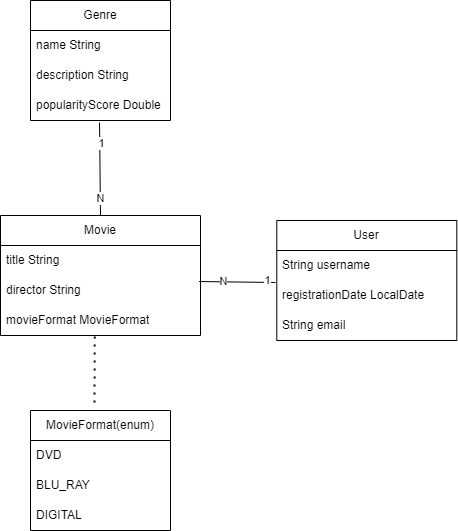

The diagram above was exported from draw.io. Its source (the exported page's mxGraphModel, read from the mxfile embedded in the PNG):
<mxGraphModel dx="2074" dy="1098" grid="1" gridSize="10" guides="1" tooltips="1" connect="1" arrows="1" fold="1" page="1" pageScale="1" pageWidth="827" pageHeight="1169" math="0" shadow="0">
  <root>
    <mxCell id="0" />
    <mxCell id="1" parent="0" />
    <mxCell id="shy-tyMeLJOB1zwTPaBQ-4" value="Genre" style="swimlane;fontStyle=0;childLayout=stackLayout;horizontal=1;startSize=30;horizontalStack=0;resizeParent=1;resizeParentMax=0;resizeLast=0;collapsible=1;marginBottom=0;whiteSpace=wrap;html=1;" parent="1" vertex="1">
      <mxGeometry x="200" y="240" width="140" height="120" as="geometry" />
    </mxCell>
    <mxCell id="shy-tyMeLJOB1zwTPaBQ-5" value="name String" style="text;strokeColor=none;fillColor=none;align=left;verticalAlign=middle;spacingLeft=4;spacingRight=4;overflow=hidden;points=[[0,0.5],[1,0.5]];portConstraint=eastwest;rotatable=0;whiteSpace=wrap;html=1;" parent="shy-tyMeLJOB1zwTPaBQ-4" vertex="1">
      <mxGeometry y="30" width="140" height="30" as="geometry" />
    </mxCell>
    <mxCell id="shy-tyMeLJOB1zwTPaBQ-6" value="description String" style="text;strokeColor=none;fillColor=none;align=left;verticalAlign=middle;spacingLeft=4;spacingRight=4;overflow=hidden;points=[[0,0.5],[1,0.5]];portConstraint=eastwest;rotatable=0;whiteSpace=wrap;html=1;" parent="shy-tyMeLJOB1zwTPaBQ-4" vertex="1">
      <mxGeometry y="60" width="140" height="30" as="geometry" />
    </mxCell>
    <mxCell id="shy-tyMeLJOB1zwTPaBQ-7" value="popularityScore Double" style="text;strokeColor=none;fillColor=none;align=left;verticalAlign=middle;spacingLeft=4;spacingRight=4;overflow=hidden;points=[[0,0.5],[1,0.5]];portConstraint=eastwest;rotatable=0;whiteSpace=wrap;html=1;" parent="shy-tyMeLJOB1zwTPaBQ-4" vertex="1">
      <mxGeometry y="90" width="140" height="30" as="geometry" />
    </mxCell>
    <mxCell id="shy-tyMeLJOB1zwTPaBQ-8" value="User" style="swimlane;fontStyle=0;childLayout=stackLayout;horizontal=1;startSize=30;horizontalStack=0;resizeParent=1;resizeParentMax=0;resizeLast=0;collapsible=1;marginBottom=0;whiteSpace=wrap;html=1;" parent="1" vertex="1">
      <mxGeometry x="446.28999999999996" y="460" width="180" height="120" as="geometry" />
    </mxCell>
    <mxCell id="shy-tyMeLJOB1zwTPaBQ-9" value="String username" style="text;strokeColor=none;fillColor=none;align=left;verticalAlign=middle;spacingLeft=4;spacingRight=4;overflow=hidden;points=[[0,0.5],[1,0.5]];portConstraint=eastwest;rotatable=0;whiteSpace=wrap;html=1;" parent="shy-tyMeLJOB1zwTPaBQ-8" vertex="1">
      <mxGeometry y="30" width="180" height="30" as="geometry" />
    </mxCell>
    <mxCell id="shy-tyMeLJOB1zwTPaBQ-10" value="registrationDate LocalDate" style="text;strokeColor=none;fillColor=none;align=left;verticalAlign=middle;spacingLeft=4;spacingRight=4;overflow=hidden;points=[[0,0.5],[1,0.5]];portConstraint=eastwest;rotatable=0;whiteSpace=wrap;html=1;" parent="shy-tyMeLJOB1zwTPaBQ-8" vertex="1">
      <mxGeometry y="60" width="180" height="30" as="geometry" />
    </mxCell>
    <mxCell id="shy-tyMeLJOB1zwTPaBQ-11" value="String email" style="text;strokeColor=none;fillColor=none;align=left;verticalAlign=middle;spacingLeft=4;spacingRight=4;overflow=hidden;points=[[0,0.5],[1,0.5]];portConstraint=eastwest;rotatable=0;whiteSpace=wrap;html=1;" parent="shy-tyMeLJOB1zwTPaBQ-8" vertex="1">
      <mxGeometry y="90" width="180" height="30" as="geometry" />
    </mxCell>
    <mxCell id="shy-tyMeLJOB1zwTPaBQ-12" value="Movie" style="swimlane;fontStyle=0;childLayout=stackLayout;horizontal=1;startSize=30;horizontalStack=0;resizeParent=1;resizeParentMax=0;resizeLast=0;collapsible=1;marginBottom=0;whiteSpace=wrap;html=1;" parent="1" vertex="1">
      <mxGeometry x="170" y="455" width="200" height="120" as="geometry" />
    </mxCell>
    <mxCell id="shy-tyMeLJOB1zwTPaBQ-13" value="title String" style="text;strokeColor=none;fillColor=none;align=left;verticalAlign=middle;spacingLeft=4;spacingRight=4;overflow=hidden;points=[[0,0.5],[1,0.5]];portConstraint=eastwest;rotatable=0;whiteSpace=wrap;html=1;" parent="shy-tyMeLJOB1zwTPaBQ-12" vertex="1">
      <mxGeometry y="30" width="200" height="30" as="geometry" />
    </mxCell>
    <mxCell id="shy-tyMeLJOB1zwTPaBQ-14" value="director String" style="text;strokeColor=none;fillColor=none;align=left;verticalAlign=middle;spacingLeft=4;spacingRight=4;overflow=hidden;points=[[0,0.5],[1,0.5]];portConstraint=eastwest;rotatable=0;whiteSpace=wrap;html=1;" parent="shy-tyMeLJOB1zwTPaBQ-12" vertex="1">
      <mxGeometry y="60" width="200" height="30" as="geometry" />
    </mxCell>
    <mxCell id="shy-tyMeLJOB1zwTPaBQ-15" value="movieFormat MovieFormat" style="text;strokeColor=none;fillColor=none;align=left;verticalAlign=middle;spacingLeft=4;spacingRight=4;overflow=hidden;points=[[0,0.5],[1,0.5]];portConstraint=eastwest;rotatable=0;whiteSpace=wrap;html=1;" parent="shy-tyMeLJOB1zwTPaBQ-12" vertex="1">
      <mxGeometry y="90" width="200" height="30" as="geometry" />
    </mxCell>
    <mxCell id="shy-tyMeLJOB1zwTPaBQ-16" value="MovieFormat(enum)" style="swimlane;fontStyle=0;childLayout=stackLayout;horizontal=1;startSize=30;horizontalStack=0;resizeParent=1;resizeParentMax=0;resizeLast=0;collapsible=1;marginBottom=0;whiteSpace=wrap;html=1;" parent="1" vertex="1">
      <mxGeometry x="200" y="650" width="140" height="120" as="geometry" />
    </mxCell>
    <mxCell id="shy-tyMeLJOB1zwTPaBQ-17" value="DVD" style="text;strokeColor=none;fillColor=none;align=left;verticalAlign=middle;spacingLeft=4;spacingRight=4;overflow=hidden;points=[[0,0.5],[1,0.5]];portConstraint=eastwest;rotatable=0;whiteSpace=wrap;html=1;" parent="shy-tyMeLJOB1zwTPaBQ-16" vertex="1">
      <mxGeometry y="30" width="140" height="30" as="geometry" />
    </mxCell>
    <mxCell id="shy-tyMeLJOB1zwTPaBQ-18" value="BLU_RAY" style="text;strokeColor=none;fillColor=none;align=left;verticalAlign=middle;spacingLeft=4;spacingRight=4;overflow=hidden;points=[[0,0.5],[1,0.5]];portConstraint=eastwest;rotatable=0;whiteSpace=wrap;html=1;" parent="shy-tyMeLJOB1zwTPaBQ-16" vertex="1">
      <mxGeometry y="60" width="140" height="30" as="geometry" />
    </mxCell>
    <mxCell id="shy-tyMeLJOB1zwTPaBQ-19" value="DIGITAL" style="text;strokeColor=none;fillColor=none;align=left;verticalAlign=middle;spacingLeft=4;spacingRight=4;overflow=hidden;points=[[0,0.5],[1,0.5]];portConstraint=eastwest;rotatable=0;whiteSpace=wrap;html=1;" parent="shy-tyMeLJOB1zwTPaBQ-16" vertex="1">
      <mxGeometry y="90" width="140" height="30" as="geometry" />
    </mxCell>
    <mxCell id="shy-tyMeLJOB1zwTPaBQ-20" value="" style="endArrow=none;html=1;rounded=0;exitX=0.493;exitY=1.067;exitDx=0;exitDy=0;exitPerimeter=0;entryX=0.5;entryY=0;entryDx=0;entryDy=0;" parent="1" source="shy-tyMeLJOB1zwTPaBQ-7" target="shy-tyMeLJOB1zwTPaBQ-12" edge="1">
      <mxGeometry width="50" height="50" relative="1" as="geometry">
        <mxPoint x="370" y="365" as="sourcePoint" />
        <mxPoint x="420" y="315" as="targetPoint" />
      </mxGeometry>
    </mxCell>
    <mxCell id="shy-tyMeLJOB1zwTPaBQ-22" value="1" style="edgeLabel;html=1;align=center;verticalAlign=middle;resizable=0;points=[];" parent="shy-tyMeLJOB1zwTPaBQ-20" vertex="1" connectable="0">
      <mxGeometry x="-0.5479" y="3" relative="1" as="geometry">
        <mxPoint x="-2" as="offset" />
      </mxGeometry>
    </mxCell>
    <mxCell id="shy-tyMeLJOB1zwTPaBQ-23" value="N" style="edgeLabel;html=1;align=center;verticalAlign=middle;resizable=0;points=[];" parent="shy-tyMeLJOB1zwTPaBQ-20" vertex="1" connectable="0">
      <mxGeometry x="0.6125" y="-2" relative="1" as="geometry">
        <mxPoint x="2" as="offset" />
      </mxGeometry>
    </mxCell>
    <mxCell id="shy-tyMeLJOB1zwTPaBQ-24" value="" style="endArrow=none;html=1;rounded=0;exitX=0.993;exitY=0.2;exitDx=0;exitDy=0;exitPerimeter=0;entryX=-0.007;entryY=0.067;entryDx=0;entryDy=0;entryPerimeter=0;" parent="1" source="shy-tyMeLJOB1zwTPaBQ-14" target="shy-tyMeLJOB1zwTPaBQ-10" edge="1">
      <mxGeometry width="50" height="50" relative="1" as="geometry">
        <mxPoint x="390" y="590" as="sourcePoint" />
        <mxPoint x="440" y="540" as="targetPoint" />
      </mxGeometry>
    </mxCell>
    <mxCell id="shy-tyMeLJOB1zwTPaBQ-25" value="1" style="edgeLabel;html=1;align=center;verticalAlign=middle;resizable=0;points=[];" parent="shy-tyMeLJOB1zwTPaBQ-24" vertex="1" connectable="0">
      <mxGeometry x="0.7708" y="3" relative="1" as="geometry">
        <mxPoint y="1" as="offset" />
      </mxGeometry>
    </mxCell>
    <mxCell id="shy-tyMeLJOB1zwTPaBQ-26" value="N" style="edgeLabel;html=1;align=center;verticalAlign=middle;resizable=0;points=[];" parent="shy-tyMeLJOB1zwTPaBQ-24" vertex="1" connectable="0">
      <mxGeometry x="-0.7716" y="-1" relative="1" as="geometry">
        <mxPoint x="15" y="-2" as="offset" />
      </mxGeometry>
    </mxCell>
    <mxCell id="shy-tyMeLJOB1zwTPaBQ-30" value="" style="endArrow=none;dashed=1;html=1;dashPattern=1 3;strokeWidth=2;rounded=0;exitX=0.471;exitY=1.033;exitDx=0;exitDy=0;exitPerimeter=0;entryX=0.457;entryY=-0.017;entryDx=0;entryDy=0;entryPerimeter=0;" parent="1" source="shy-tyMeLJOB1zwTPaBQ-15" target="shy-tyMeLJOB1zwTPaBQ-16" edge="1">
      <mxGeometry width="50" height="50" relative="1" as="geometry">
        <mxPoint x="410" y="590" as="sourcePoint" />
        <mxPoint x="460" y="540" as="targetPoint" />
      </mxGeometry>
    </mxCell>
  </root>
</mxGraphModel>